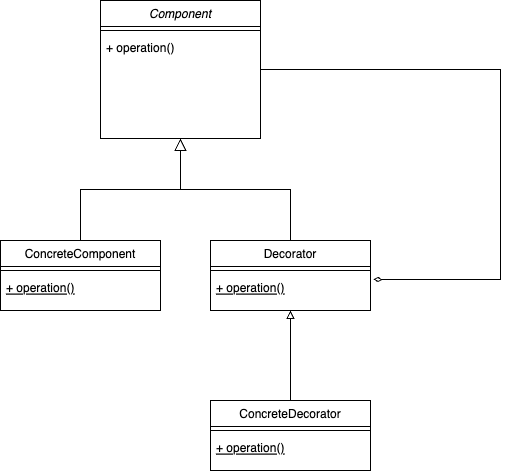

The diagram above was exported from draw.io. Its source (the exported page's mxGraphModel, read from the mxfile embedded in the PNG):
<mxGraphModel dx="969" dy="743" grid="1" gridSize="10" guides="1" tooltips="1" connect="1" arrows="1" fold="1" page="1" pageScale="1" pageWidth="827" pageHeight="1169" math="0" shadow="0">
  <root>
    <mxCell id="WIyWlLk6GJQsqaUBKTNV-0" />
    <mxCell id="WIyWlLk6GJQsqaUBKTNV-1" parent="WIyWlLk6GJQsqaUBKTNV-0" />
    <mxCell id="zkfFHV4jXpPFQw0GAbJ--0" value="Component" style="swimlane;fontStyle=2;align=center;verticalAlign=top;childLayout=stackLayout;horizontal=1;startSize=26;horizontalStack=0;resizeParent=1;resizeLast=0;collapsible=1;marginBottom=0;rounded=0;shadow=0;strokeWidth=1;" parent="WIyWlLk6GJQsqaUBKTNV-1" vertex="1">
      <mxGeometry x="220" y="120" width="160" height="138" as="geometry">
        <mxRectangle x="230" y="140" width="160" height="26" as="alternateBounds" />
      </mxGeometry>
    </mxCell>
    <mxCell id="zkfFHV4jXpPFQw0GAbJ--4" value="" style="line;html=1;strokeWidth=1;align=left;verticalAlign=middle;spacingTop=-1;spacingLeft=3;spacingRight=3;rotatable=0;labelPosition=right;points=[];portConstraint=eastwest;" parent="zkfFHV4jXpPFQw0GAbJ--0" vertex="1">
      <mxGeometry y="26" width="160" height="8" as="geometry" />
    </mxCell>
    <mxCell id="zkfFHV4jXpPFQw0GAbJ--5" value="+ operation()" style="text;align=left;verticalAlign=top;spacingLeft=4;spacingRight=4;overflow=hidden;rotatable=0;points=[[0,0.5],[1,0.5]];portConstraint=eastwest;" parent="zkfFHV4jXpPFQw0GAbJ--0" vertex="1">
      <mxGeometry y="34" width="160" height="26" as="geometry" />
    </mxCell>
    <mxCell id="zkfFHV4jXpPFQw0GAbJ--6" value="ConcreteComponent" style="swimlane;fontStyle=0;align=center;verticalAlign=top;childLayout=stackLayout;horizontal=1;startSize=26;horizontalStack=0;resizeParent=1;resizeLast=0;collapsible=1;marginBottom=0;rounded=0;shadow=0;strokeWidth=1;" parent="WIyWlLk6GJQsqaUBKTNV-1" vertex="1">
      <mxGeometry x="120" y="360" width="160" height="70" as="geometry">
        <mxRectangle x="130" y="380" width="160" height="26" as="alternateBounds" />
      </mxGeometry>
    </mxCell>
    <mxCell id="zkfFHV4jXpPFQw0GAbJ--9" value="" style="line;html=1;strokeWidth=1;align=left;verticalAlign=middle;spacingTop=-1;spacingLeft=3;spacingRight=3;rotatable=0;labelPosition=right;points=[];portConstraint=eastwest;" parent="zkfFHV4jXpPFQw0GAbJ--6" vertex="1">
      <mxGeometry y="26" width="160" height="8" as="geometry" />
    </mxCell>
    <mxCell id="zkfFHV4jXpPFQw0GAbJ--10" value="+ operation()" style="text;align=left;verticalAlign=top;spacingLeft=4;spacingRight=4;overflow=hidden;rotatable=0;points=[[0,0.5],[1,0.5]];portConstraint=eastwest;fontStyle=4" parent="zkfFHV4jXpPFQw0GAbJ--6" vertex="1">
      <mxGeometry y="34" width="160" height="26" as="geometry" />
    </mxCell>
    <mxCell id="zkfFHV4jXpPFQw0GAbJ--12" value="" style="endArrow=block;endSize=10;endFill=0;shadow=0;strokeWidth=1;rounded=0;edgeStyle=elbowEdgeStyle;elbow=vertical;" parent="WIyWlLk6GJQsqaUBKTNV-1" source="zkfFHV4jXpPFQw0GAbJ--6" target="zkfFHV4jXpPFQw0GAbJ--0" edge="1">
      <mxGeometry width="160" relative="1" as="geometry">
        <mxPoint x="200" y="203" as="sourcePoint" />
        <mxPoint x="200" y="203" as="targetPoint" />
      </mxGeometry>
    </mxCell>
    <mxCell id="zkfFHV4jXpPFQw0GAbJ--13" value="Decorator" style="swimlane;fontStyle=0;align=center;verticalAlign=top;childLayout=stackLayout;horizontal=1;startSize=26;horizontalStack=0;resizeParent=1;resizeLast=0;collapsible=1;marginBottom=0;rounded=0;shadow=0;strokeWidth=1;" parent="WIyWlLk6GJQsqaUBKTNV-1" vertex="1">
      <mxGeometry x="330" y="360" width="160" height="70" as="geometry">
        <mxRectangle x="340" y="380" width="170" height="26" as="alternateBounds" />
      </mxGeometry>
    </mxCell>
    <mxCell id="zkfFHV4jXpPFQw0GAbJ--15" value="" style="line;html=1;strokeWidth=1;align=left;verticalAlign=middle;spacingTop=-1;spacingLeft=3;spacingRight=3;rotatable=0;labelPosition=right;points=[];portConstraint=eastwest;" parent="zkfFHV4jXpPFQw0GAbJ--13" vertex="1">
      <mxGeometry y="26" width="160" height="8" as="geometry" />
    </mxCell>
    <mxCell id="Hf3SyPumqxnQQzSTy9ol-11" value="+ operation()" style="text;align=left;verticalAlign=top;spacingLeft=4;spacingRight=4;overflow=hidden;rotatable=0;points=[[0,0.5],[1,0.5]];portConstraint=eastwest;fontStyle=4" vertex="1" parent="zkfFHV4jXpPFQw0GAbJ--13">
      <mxGeometry y="34" width="160" height="26" as="geometry" />
    </mxCell>
    <mxCell id="zkfFHV4jXpPFQw0GAbJ--16" value="" style="endArrow=block;endSize=10;endFill=0;shadow=0;strokeWidth=1;rounded=0;edgeStyle=elbowEdgeStyle;elbow=vertical;" parent="WIyWlLk6GJQsqaUBKTNV-1" source="zkfFHV4jXpPFQw0GAbJ--13" target="zkfFHV4jXpPFQw0GAbJ--0" edge="1">
      <mxGeometry width="160" relative="1" as="geometry">
        <mxPoint x="210" y="373" as="sourcePoint" />
        <mxPoint x="310" y="271" as="targetPoint" />
      </mxGeometry>
    </mxCell>
    <mxCell id="Hf3SyPumqxnQQzSTy9ol-15" style="edgeStyle=orthogonalEdgeStyle;rounded=0;orthogonalLoop=1;jettySize=auto;html=1;exitX=0.5;exitY=0;exitDx=0;exitDy=0;entryX=0.5;entryY=1;entryDx=0;entryDy=0;endArrow=block;endFill=0;" edge="1" parent="WIyWlLk6GJQsqaUBKTNV-1" source="Hf3SyPumqxnQQzSTy9ol-12" target="zkfFHV4jXpPFQw0GAbJ--13">
      <mxGeometry relative="1" as="geometry" />
    </mxCell>
    <mxCell id="Hf3SyPumqxnQQzSTy9ol-12" value="ConcreteDecorator" style="swimlane;fontStyle=0;align=center;verticalAlign=top;childLayout=stackLayout;horizontal=1;startSize=26;horizontalStack=0;resizeParent=1;resizeLast=0;collapsible=1;marginBottom=0;rounded=0;shadow=0;strokeWidth=1;" vertex="1" parent="WIyWlLk6GJQsqaUBKTNV-1">
      <mxGeometry x="330" y="520" width="160" height="70" as="geometry">
        <mxRectangle x="340" y="380" width="170" height="26" as="alternateBounds" />
      </mxGeometry>
    </mxCell>
    <mxCell id="Hf3SyPumqxnQQzSTy9ol-13" value="" style="line;html=1;strokeWidth=1;align=left;verticalAlign=middle;spacingTop=-1;spacingLeft=3;spacingRight=3;rotatable=0;labelPosition=right;points=[];portConstraint=eastwest;" vertex="1" parent="Hf3SyPumqxnQQzSTy9ol-12">
      <mxGeometry y="26" width="160" height="8" as="geometry" />
    </mxCell>
    <mxCell id="Hf3SyPumqxnQQzSTy9ol-14" value="+ operation()" style="text;align=left;verticalAlign=top;spacingLeft=4;spacingRight=4;overflow=hidden;rotatable=0;points=[[0,0.5],[1,0.5]];portConstraint=eastwest;fontStyle=4" vertex="1" parent="Hf3SyPumqxnQQzSTy9ol-12">
      <mxGeometry y="34" width="160" height="26" as="geometry" />
    </mxCell>
    <mxCell id="Hf3SyPumqxnQQzSTy9ol-16" style="edgeStyle=orthogonalEdgeStyle;rounded=0;orthogonalLoop=1;jettySize=auto;html=1;exitX=1;exitY=0.5;exitDx=0;exitDy=0;entryX=1.019;entryY=0.192;entryDx=0;entryDy=0;entryPerimeter=0;endArrow=diamondThin;endFill=0;" edge="1" parent="WIyWlLk6GJQsqaUBKTNV-1" source="zkfFHV4jXpPFQw0GAbJ--0" target="Hf3SyPumqxnQQzSTy9ol-11">
      <mxGeometry relative="1" as="geometry">
        <Array as="points">
          <mxPoint x="620" y="189" />
          <mxPoint x="620" y="399" />
        </Array>
      </mxGeometry>
    </mxCell>
  </root>
</mxGraphModel>